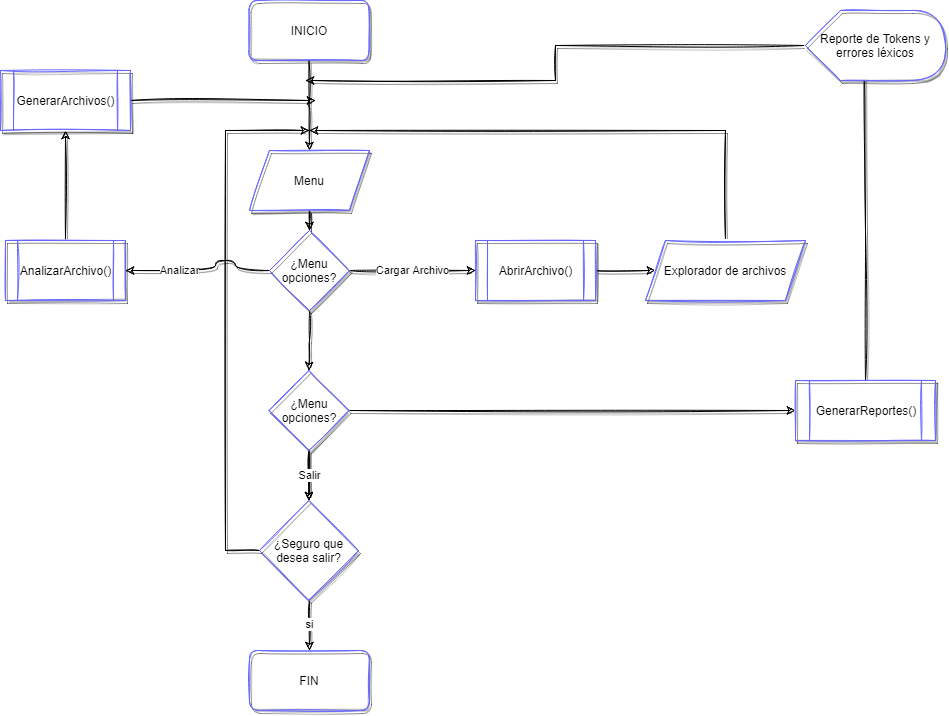

The diagram above was exported from draw.io. Its source (the exported page's mxGraphModel, read from the mxfile embedded in the PNG):
<mxGraphModel dx="1488" dy="1982" grid="1" gridSize="10" guides="1" tooltips="1" connect="1" arrows="1" fold="1" page="1" pageScale="1" pageWidth="827" pageHeight="1169" math="0" shadow="0">
  <root>
    <mxCell id="WIyWlLk6GJQsqaUBKTNV-0" />
    <mxCell id="WIyWlLk6GJQsqaUBKTNV-1" parent="WIyWlLk6GJQsqaUBKTNV-0" />
    <mxCell id="iL5sruenOAFK6GxlNHf0-5" value="" style="edgeStyle=orthogonalEdgeStyle;rounded=0;orthogonalLoop=1;jettySize=auto;html=1;sketch=1;shadow=1;" edge="1" parent="WIyWlLk6GJQsqaUBKTNV-1" source="iL5sruenOAFK6GxlNHf0-2" target="iL5sruenOAFK6GxlNHf0-3">
      <mxGeometry relative="1" as="geometry" />
    </mxCell>
    <mxCell id="iL5sruenOAFK6GxlNHf0-2" value="INICIO" style="rounded=1;whiteSpace=wrap;html=1;shadow=1;sketch=1;fillStyle=auto;fillColor=#FFFFFF;strokeColor=#6666FF;glass=0;" vertex="1" parent="WIyWlLk6GJQsqaUBKTNV-1">
      <mxGeometry x="353.5" y="-40" width="120" height="60" as="geometry" />
    </mxCell>
    <mxCell id="iL5sruenOAFK6GxlNHf0-8" value="" style="edgeStyle=orthogonalEdgeStyle;rounded=0;sketch=1;orthogonalLoop=1;jettySize=auto;html=1;shadow=1;" edge="1" parent="WIyWlLk6GJQsqaUBKTNV-1" source="iL5sruenOAFK6GxlNHf0-3" target="iL5sruenOAFK6GxlNHf0-7">
      <mxGeometry relative="1" as="geometry" />
    </mxCell>
    <mxCell id="iL5sruenOAFK6GxlNHf0-3" value="Menu" style="shape=parallelogram;perimeter=parallelogramPerimeter;whiteSpace=wrap;html=1;fixedSize=1;shadow=1;glass=0;sketch=1;strokeColor=#6666FF;fillColor=#FFFFFF;gradientColor=none;gradientDirection=south;" vertex="1" parent="WIyWlLk6GJQsqaUBKTNV-1">
      <mxGeometry x="354" y="110" width="120" height="60" as="geometry" />
    </mxCell>
    <mxCell id="iL5sruenOAFK6GxlNHf0-10" value="" style="edgeStyle=orthogonalEdgeStyle;rounded=0;sketch=1;orthogonalLoop=1;jettySize=auto;html=1;shadow=1;" edge="1" parent="WIyWlLk6GJQsqaUBKTNV-1" source="iL5sruenOAFK6GxlNHf0-7" target="iL5sruenOAFK6GxlNHf0-9">
      <mxGeometry relative="1" as="geometry" />
    </mxCell>
    <mxCell id="iL5sruenOAFK6GxlNHf0-19" value="Analizar" style="edgeStyle=orthogonalEdgeStyle;sketch=1;orthogonalLoop=1;jettySize=auto;html=1;shadow=1;curved=1;exitX=0;exitY=0.5;exitDx=0;exitDy=0;entryX=1;entryY=0.5;entryDx=0;entryDy=0;" edge="1" parent="WIyWlLk6GJQsqaUBKTNV-1" source="iL5sruenOAFK6GxlNHf0-7" target="iL5sruenOAFK6GxlNHf0-27">
      <mxGeometry x="0.3506" relative="1" as="geometry">
        <mxPoint x="240" y="230" as="targetPoint" />
        <Array as="points">
          <mxPoint x="340" y="230" />
          <mxPoint x="340" y="220" />
          <mxPoint x="320" y="220" />
          <mxPoint x="320" y="230" />
        </Array>
        <mxPoint as="offset" />
      </mxGeometry>
    </mxCell>
    <mxCell id="iL5sruenOAFK6GxlNHf0-22" value="Cargar Archivo" style="edgeStyle=orthogonalEdgeStyle;curved=1;sketch=1;orthogonalLoop=1;jettySize=auto;html=1;shadow=1;" edge="1" parent="WIyWlLk6GJQsqaUBKTNV-1" source="iL5sruenOAFK6GxlNHf0-7" target="iL5sruenOAFK6GxlNHf0-21">
      <mxGeometry relative="1" as="geometry" />
    </mxCell>
    <mxCell id="iL5sruenOAFK6GxlNHf0-7" value="¿Menu opciones?" style="rhombus;whiteSpace=wrap;html=1;shadow=1;strokeColor=#6666FF;fillColor=#FFFFFF;gradientDirection=south;glass=0;sketch=1;" vertex="1" parent="WIyWlLk6GJQsqaUBKTNV-1">
      <mxGeometry x="374" y="190" width="80" height="80" as="geometry" />
    </mxCell>
    <mxCell id="iL5sruenOAFK6GxlNHf0-14" value="" style="edgeStyle=orthogonalEdgeStyle;rounded=0;sketch=1;orthogonalLoop=1;jettySize=auto;html=1;shadow=1;" edge="1" parent="WIyWlLk6GJQsqaUBKTNV-1" source="iL5sruenOAFK6GxlNHf0-9" target="iL5sruenOAFK6GxlNHf0-13">
      <mxGeometry relative="1" as="geometry" />
    </mxCell>
    <mxCell id="iL5sruenOAFK6GxlNHf0-16" value="Salir" style="edgeStyle=orthogonalEdgeStyle;rounded=0;sketch=1;orthogonalLoop=1;jettySize=auto;html=1;shadow=1;" edge="1" parent="WIyWlLk6GJQsqaUBKTNV-1" source="iL5sruenOAFK6GxlNHf0-9" target="iL5sruenOAFK6GxlNHf0-13">
      <mxGeometry relative="1" as="geometry" />
    </mxCell>
    <mxCell id="iL5sruenOAFK6GxlNHf0-31" style="edgeStyle=orthogonalEdgeStyle;rounded=0;sketch=1;orthogonalLoop=1;jettySize=auto;html=1;shadow=1;entryX=0;entryY=0.5;entryDx=0;entryDy=0;" edge="1" parent="WIyWlLk6GJQsqaUBKTNV-1" source="iL5sruenOAFK6GxlNHf0-9" target="iL5sruenOAFK6GxlNHf0-32">
      <mxGeometry relative="1" as="geometry">
        <mxPoint x="550" y="370" as="targetPoint" />
      </mxGeometry>
    </mxCell>
    <mxCell id="iL5sruenOAFK6GxlNHf0-9" value="¿Menu opciones?" style="rhombus;whiteSpace=wrap;html=1;shadow=1;strokeColor=#6666FF;fillColor=#FFFFFF;gradientDirection=south;glass=0;sketch=1;" vertex="1" parent="WIyWlLk6GJQsqaUBKTNV-1">
      <mxGeometry x="373.5" y="330" width="80" height="80" as="geometry" />
    </mxCell>
    <mxCell id="iL5sruenOAFK6GxlNHf0-11" value="FIN" style="rounded=1;whiteSpace=wrap;html=1;shadow=1;glass=0;sketch=1;strokeColor=#6666FF;fillColor=#FFFFFF;gradientColor=none;gradientDirection=south;" vertex="1" parent="WIyWlLk6GJQsqaUBKTNV-1">
      <mxGeometry x="354" y="610" width="120" height="60" as="geometry" />
    </mxCell>
    <mxCell id="iL5sruenOAFK6GxlNHf0-15" value="si" style="edgeStyle=orthogonalEdgeStyle;rounded=0;sketch=1;orthogonalLoop=1;jettySize=auto;html=1;entryX=0.5;entryY=0;entryDx=0;entryDy=0;shadow=1;" edge="1" parent="WIyWlLk6GJQsqaUBKTNV-1" source="iL5sruenOAFK6GxlNHf0-13" target="iL5sruenOAFK6GxlNHf0-11">
      <mxGeometry relative="1" as="geometry">
        <Array as="points">
          <mxPoint x="414" y="585" />
        </Array>
      </mxGeometry>
    </mxCell>
    <mxCell id="iL5sruenOAFK6GxlNHf0-18" style="edgeStyle=orthogonalEdgeStyle;rounded=0;sketch=1;orthogonalLoop=1;jettySize=auto;html=1;shadow=1;" edge="1" parent="WIyWlLk6GJQsqaUBKTNV-1" source="iL5sruenOAFK6GxlNHf0-13">
      <mxGeometry relative="1" as="geometry">
        <mxPoint x="414" y="90" as="targetPoint" />
        <Array as="points">
          <mxPoint x="330" y="510" />
          <mxPoint x="330" y="90" />
          <mxPoint x="414" y="90" />
        </Array>
      </mxGeometry>
    </mxCell>
    <mxCell id="iL5sruenOAFK6GxlNHf0-13" value="¿Seguro que desea salir?" style="rhombus;whiteSpace=wrap;html=1;shadow=1;strokeColor=#6666FF;fillColor=#FFFFFF;gradientDirection=south;glass=0;sketch=1;" vertex="1" parent="WIyWlLk6GJQsqaUBKTNV-1">
      <mxGeometry x="364" y="460" width="99" height="100" as="geometry" />
    </mxCell>
    <mxCell id="iL5sruenOAFK6GxlNHf0-24" style="edgeStyle=orthogonalEdgeStyle;curved=1;sketch=1;orthogonalLoop=1;jettySize=auto;html=1;entryX=0;entryY=0.5;entryDx=0;entryDy=0;shadow=1;" edge="1" parent="WIyWlLk6GJQsqaUBKTNV-1" source="iL5sruenOAFK6GxlNHf0-21" target="iL5sruenOAFK6GxlNHf0-23">
      <mxGeometry relative="1" as="geometry" />
    </mxCell>
    <mxCell id="iL5sruenOAFK6GxlNHf0-21" value="AbrirArchivo()" style="shape=process;whiteSpace=wrap;html=1;backgroundOutline=1;shadow=1;strokeColor=#6666FF;fillColor=#FFFFFF;gradientDirection=south;glass=0;sketch=1;" vertex="1" parent="WIyWlLk6GJQsqaUBKTNV-1">
      <mxGeometry x="580" y="200" width="120" height="60" as="geometry" />
    </mxCell>
    <mxCell id="iL5sruenOAFK6GxlNHf0-25" style="edgeStyle=orthogonalEdgeStyle;sketch=1;orthogonalLoop=1;jettySize=auto;html=1;shadow=1;rounded=0;" edge="1" parent="WIyWlLk6GJQsqaUBKTNV-1" source="iL5sruenOAFK6GxlNHf0-23">
      <mxGeometry relative="1" as="geometry">
        <mxPoint x="414" y="90" as="targetPoint" />
        <Array as="points">
          <mxPoint x="830" y="90" />
          <mxPoint x="414" y="90" />
        </Array>
      </mxGeometry>
    </mxCell>
    <mxCell id="iL5sruenOAFK6GxlNHf0-23" value="Explorador de archivos" style="shape=parallelogram;perimeter=parallelogramPerimeter;whiteSpace=wrap;html=1;fixedSize=1;shadow=1;glass=0;sketch=1;strokeColor=#6666FF;fillColor=#FFFFFF;gradientColor=none;gradientDirection=south;" vertex="1" parent="WIyWlLk6GJQsqaUBKTNV-1">
      <mxGeometry x="750" y="200" width="160" height="60" as="geometry" />
    </mxCell>
    <mxCell id="iL5sruenOAFK6GxlNHf0-29" value="" style="edgeStyle=orthogonalEdgeStyle;rounded=0;sketch=1;orthogonalLoop=1;jettySize=auto;html=1;shadow=1;" edge="1" parent="WIyWlLk6GJQsqaUBKTNV-1" source="iL5sruenOAFK6GxlNHf0-27" target="iL5sruenOAFK6GxlNHf0-28">
      <mxGeometry relative="1" as="geometry" />
    </mxCell>
    <mxCell id="iL5sruenOAFK6GxlNHf0-27" value="AnalizarArchivo()" style="shape=process;whiteSpace=wrap;html=1;backgroundOutline=1;shadow=1;strokeColor=#6666FF;fillColor=#FFFFFF;gradientDirection=south;glass=0;sketch=1;" vertex="1" parent="WIyWlLk6GJQsqaUBKTNV-1">
      <mxGeometry x="110" y="200" width="120" height="60" as="geometry" />
    </mxCell>
    <mxCell id="iL5sruenOAFK6GxlNHf0-30" style="edgeStyle=orthogonalEdgeStyle;rounded=0;sketch=1;orthogonalLoop=1;jettySize=auto;html=1;shadow=1;" edge="1" parent="WIyWlLk6GJQsqaUBKTNV-1" source="iL5sruenOAFK6GxlNHf0-28">
      <mxGeometry relative="1" as="geometry">
        <mxPoint x="420" y="60" as="targetPoint" />
      </mxGeometry>
    </mxCell>
    <mxCell id="iL5sruenOAFK6GxlNHf0-28" value="GenerarArchivos()" style="shape=process;whiteSpace=wrap;html=1;backgroundOutline=1;shadow=1;strokeColor=#6666FF;fillColor=#FFFFFF;gradientDirection=south;glass=0;sketch=1;" vertex="1" parent="WIyWlLk6GJQsqaUBKTNV-1">
      <mxGeometry x="105" y="30" width="130" height="60" as="geometry" />
    </mxCell>
    <mxCell id="iL5sruenOAFK6GxlNHf0-34" style="edgeStyle=orthogonalEdgeStyle;rounded=0;sketch=1;orthogonalLoop=1;jettySize=auto;html=1;entryX=0;entryY=0;entryDx=58.75;entryDy=40;entryPerimeter=0;shadow=1;" edge="1" parent="WIyWlLk6GJQsqaUBKTNV-1" source="iL5sruenOAFK6GxlNHf0-32" target="iL5sruenOAFK6GxlNHf0-33">
      <mxGeometry relative="1" as="geometry" />
    </mxCell>
    <mxCell id="iL5sruenOAFK6GxlNHf0-32" value="GenerarReportes()" style="shape=process;whiteSpace=wrap;html=1;backgroundOutline=1;shadow=1;strokeColor=#6666FF;fillColor=#FFFFFF;gradientDirection=south;glass=0;sketch=1;" vertex="1" parent="WIyWlLk6GJQsqaUBKTNV-1">
      <mxGeometry x="900" y="340" width="140" height="60" as="geometry" />
    </mxCell>
    <mxCell id="iL5sruenOAFK6GxlNHf0-35" style="edgeStyle=orthogonalEdgeStyle;rounded=0;sketch=1;orthogonalLoop=1;jettySize=auto;html=1;shadow=1;" edge="1" parent="WIyWlLk6GJQsqaUBKTNV-1" source="iL5sruenOAFK6GxlNHf0-33">
      <mxGeometry relative="1" as="geometry">
        <mxPoint x="410" y="40" as="targetPoint" />
      </mxGeometry>
    </mxCell>
    <mxCell id="iL5sruenOAFK6GxlNHf0-33" value="&lt;div&gt;&lt;span&gt;&lt;font style=&quot;font-size: 12px&quot;&gt;Reporte de Tokens y errores léxicos&lt;/font&gt;&lt;/span&gt;&lt;/div&gt;" style="shape=display;whiteSpace=wrap;html=1;shadow=1;glass=0;sketch=1;strokeColor=#6666FF;fillColor=#FFFFFF;gradientColor=none;gradientDirection=south;align=center;" vertex="1" parent="WIyWlLk6GJQsqaUBKTNV-1">
      <mxGeometry x="910" y="-30" width="140" height="70" as="geometry" />
    </mxCell>
  </root>
</mxGraphModel>